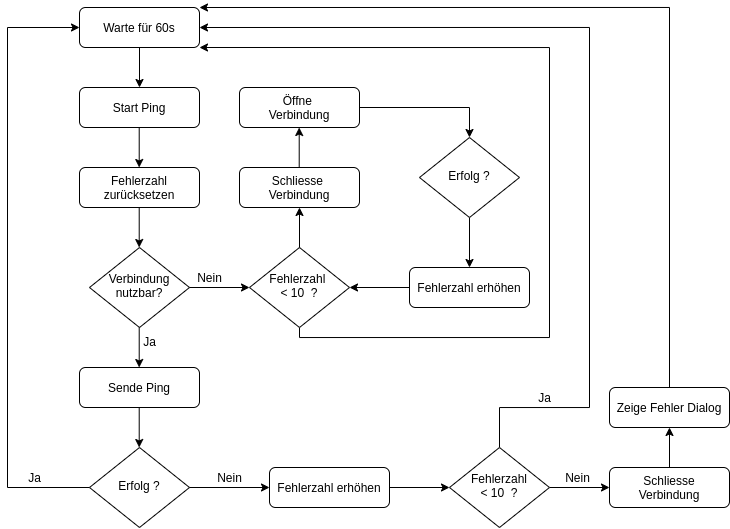

The diagram above was exported from draw.io. Its source (the exported page's mxGraphModel, read from the mxfile embedded in the PNG):
<mxGraphModel dx="1528" dy="928" grid="1" gridSize="10" guides="1" tooltips="1" connect="1" arrows="1" fold="1" page="1" pageScale="1" pageWidth="1100" pageHeight="850" background="none" math="0" shadow="0">
  <root>
    <mxCell id="0" />
    <mxCell id="1" parent="0" />
    <mxCell id="7" value="Warte für 60s" style="rounded=1;whiteSpace=wrap;html=1;fontSize=12;glass=0;strokeWidth=1;shadow=0;" vertex="1" parent="1">
      <mxGeometry x="152" y="169" width="120" height="40" as="geometry" />
    </mxCell>
    <mxCell id="8" value="Start Ping" style="rounded=1;whiteSpace=wrap;html=1;fontSize=12;glass=0;strokeWidth=1;shadow=0;" vertex="1" parent="1">
      <mxGeometry x="152" y="249" width="120" height="40" as="geometry" />
    </mxCell>
    <mxCell id="9" value="Verbindung nutzbar?" style="rhombus;whiteSpace=wrap;html=1;shadow=0;fontFamily=Helvetica;fontSize=12;align=center;strokeWidth=1;spacing=6;spacingTop=-4;" vertex="1" parent="1">
      <mxGeometry x="162" y="409" width="100" height="80" as="geometry" />
    </mxCell>
    <mxCell id="10" value="Fehlerzahl zurücksetzen" style="rounded=1;whiteSpace=wrap;html=1;fontSize=12;glass=0;strokeWidth=1;shadow=0;" vertex="1" parent="1">
      <mxGeometry x="152" y="329" width="120" height="40" as="geometry" />
    </mxCell>
    <mxCell id="11" value="Sende Ping" style="rounded=1;whiteSpace=wrap;html=1;fontSize=12;glass=0;strokeWidth=1;shadow=0;" vertex="1" parent="1">
      <mxGeometry x="152" y="529" width="120" height="40" as="geometry" />
    </mxCell>
    <mxCell id="12" value="Erfolg ?" style="rhombus;whiteSpace=wrap;html=1;shadow=0;fontFamily=Helvetica;fontSize=12;align=center;strokeWidth=1;spacing=6;spacingTop=-4;" vertex="1" parent="1">
      <mxGeometry x="162" y="609" width="100" height="80" as="geometry" />
    </mxCell>
    <mxCell id="13" value="" style="endArrow=classic;html=1;rounded=0;entryX=0;entryY=0.5;entryDx=0;entryDy=0;" edge="1" parent="1" target="7">
      <mxGeometry width="50" height="50" relative="1" as="geometry">
        <mxPoint x="162" y="649" as="sourcePoint" />
        <mxPoint x="-88" y="209" as="targetPoint" />
        <Array as="points">
          <mxPoint x="80" y="649" />
          <mxPoint x="80" y="189" />
        </Array>
      </mxGeometry>
    </mxCell>
    <mxCell id="52" style="edgeStyle=orthogonalEdgeStyle;rounded=0;orthogonalLoop=1;jettySize=auto;html=1;entryX=1;entryY=0.5;entryDx=0;entryDy=0;" edge="1" parent="1" source="14" target="15">
      <mxGeometry relative="1" as="geometry" />
    </mxCell>
    <mxCell id="14" value="Fehlerzahl erhöhen" style="rounded=1;whiteSpace=wrap;html=1;fontSize=12;glass=0;strokeWidth=1;shadow=0;" vertex="1" parent="1">
      <mxGeometry x="482" y="429" width="120" height="40" as="geometry" />
    </mxCell>
    <mxCell id="60" style="edgeStyle=orthogonalEdgeStyle;rounded=0;orthogonalLoop=1;jettySize=auto;html=1;" edge="1" parent="1" source="15">
      <mxGeometry relative="1" as="geometry">
        <mxPoint x="272" y="209" as="targetPoint" />
        <Array as="points">
          <mxPoint x="372" y="499" />
          <mxPoint x="622" y="499" />
          <mxPoint x="622" y="209" />
        </Array>
      </mxGeometry>
    </mxCell>
    <mxCell id="15" value="Fehlerzahl &lt;br&gt;&amp;lt; 10&amp;nbsp; ?" style="rhombus;whiteSpace=wrap;html=1;shadow=0;fontFamily=Helvetica;fontSize=12;align=center;strokeWidth=1;spacing=6;spacingTop=-4;" vertex="1" parent="1">
      <mxGeometry x="322" y="409" width="100" height="80" as="geometry" />
    </mxCell>
    <mxCell id="62" style="edgeStyle=orthogonalEdgeStyle;rounded=0;orthogonalLoop=1;jettySize=auto;html=1;entryX=1;entryY=0;entryDx=0;entryDy=0;" edge="1" parent="1" source="16" target="7">
      <mxGeometry relative="1" as="geometry">
        <mxPoint x="742" y="169" as="targetPoint" />
        <Array as="points">
          <mxPoint x="742" y="169" />
        </Array>
      </mxGeometry>
    </mxCell>
    <mxCell id="16" value="Zeige Fehler Dialog" style="rounded=1;whiteSpace=wrap;html=1;fontSize=12;glass=0;strokeWidth=1;shadow=0;" vertex="1" parent="1">
      <mxGeometry x="682" y="549" width="120" height="40" as="geometry" />
    </mxCell>
    <mxCell id="17" value="Schliesse &lt;br&gt;Verbindung" style="rounded=1;whiteSpace=wrap;html=1;fontSize=12;glass=0;strokeWidth=1;shadow=0;" vertex="1" parent="1">
      <mxGeometry x="312" y="329" width="120" height="40" as="geometry" />
    </mxCell>
    <mxCell id="18" value="Öffne&amp;nbsp;&lt;br&gt;Verbindung" style="rounded=1;whiteSpace=wrap;html=1;fontSize=12;glass=0;strokeWidth=1;shadow=0;" vertex="1" parent="1">
      <mxGeometry x="312" y="249" width="120" height="40" as="geometry" />
    </mxCell>
    <mxCell id="21" value="" style="endArrow=classic;html=1;rounded=0;exitX=1;exitY=0.5;exitDx=0;exitDy=0;entryX=0;entryY=0.5;entryDx=0;entryDy=0;" edge="1" parent="1" source="9" target="15">
      <mxGeometry width="50" height="50" relative="1" as="geometry">
        <mxPoint x="382" y="509" as="sourcePoint" />
        <mxPoint x="432" y="459" as="targetPoint" />
      </mxGeometry>
    </mxCell>
    <mxCell id="32" value="" style="endArrow=classic;html=1;rounded=0;exitX=0.5;exitY=1;exitDx=0;exitDy=0;entryX=0.5;entryY=0;entryDx=0;entryDy=0;" edge="1" parent="1" source="7" target="8">
      <mxGeometry width="50" height="50" relative="1" as="geometry">
        <mxPoint x="302" y="449" as="sourcePoint" />
        <mxPoint x="352" y="399" as="targetPoint" />
      </mxGeometry>
    </mxCell>
    <mxCell id="33" value="" style="endArrow=classic;html=1;rounded=0;exitX=0.5;exitY=1;exitDx=0;exitDy=0;entryX=0.5;entryY=0;entryDx=0;entryDy=0;" edge="1" parent="1">
      <mxGeometry width="50" height="50" relative="1" as="geometry">
        <mxPoint x="211.70999999999998" y="289" as="sourcePoint" />
        <mxPoint x="211.70999999999998" y="329" as="targetPoint" />
      </mxGeometry>
    </mxCell>
    <mxCell id="34" value="" style="endArrow=classic;html=1;rounded=0;exitX=0.5;exitY=1;exitDx=0;exitDy=0;entryX=0.5;entryY=0;entryDx=0;entryDy=0;" edge="1" parent="1">
      <mxGeometry width="50" height="50" relative="1" as="geometry">
        <mxPoint x="211.71000000000026" y="369" as="sourcePoint" />
        <mxPoint x="211.71000000000026" y="409" as="targetPoint" />
      </mxGeometry>
    </mxCell>
    <mxCell id="35" value="" style="endArrow=classic;html=1;rounded=0;exitX=0.5;exitY=1;exitDx=0;exitDy=0;entryX=0.5;entryY=0;entryDx=0;entryDy=0;" edge="1" parent="1">
      <mxGeometry width="50" height="50" relative="1" as="geometry">
        <mxPoint x="211.71000000000026" y="489" as="sourcePoint" />
        <mxPoint x="211.71000000000026" y="529" as="targetPoint" />
      </mxGeometry>
    </mxCell>
    <mxCell id="36" value="Ja" style="text;html=1;align=center;verticalAlign=middle;resizable=0;points=[];autosize=1;strokeColor=none;fillColor=none;" vertex="1" parent="1">
      <mxGeometry x="207" y="493" width="30" height="20" as="geometry" />
    </mxCell>
    <mxCell id="38" value="" style="endArrow=classic;html=1;rounded=0;exitX=0.5;exitY=1;exitDx=0;exitDy=0;entryX=0.5;entryY=0;entryDx=0;entryDy=0;" edge="1" parent="1">
      <mxGeometry width="50" height="50" relative="1" as="geometry">
        <mxPoint x="211.71000000000026" y="569" as="sourcePoint" />
        <mxPoint x="211.71000000000026" y="609" as="targetPoint" />
      </mxGeometry>
    </mxCell>
    <mxCell id="39" value="Ja" style="text;html=1;align=center;verticalAlign=middle;resizable=0;points=[];autosize=1;strokeColor=none;fillColor=none;" vertex="1" parent="1">
      <mxGeometry x="92" y="629" width="30" height="20" as="geometry" />
    </mxCell>
    <mxCell id="40" value="Nein" style="text;html=1;align=center;verticalAlign=middle;resizable=0;points=[];autosize=1;strokeColor=none;fillColor=none;" vertex="1" parent="1">
      <mxGeometry x="262" y="429" width="40" height="20" as="geometry" />
    </mxCell>
    <mxCell id="51" value="" style="edgeStyle=orthogonalEdgeStyle;rounded=0;orthogonalLoop=1;jettySize=auto;html=1;" edge="1" parent="1" source="41" target="14">
      <mxGeometry relative="1" as="geometry" />
    </mxCell>
    <mxCell id="41" value="Erfolg ?" style="rhombus;whiteSpace=wrap;html=1;shadow=0;fontFamily=Helvetica;fontSize=12;align=center;strokeWidth=1;spacing=6;spacingTop=-4;" vertex="1" parent="1">
      <mxGeometry x="492" y="299" width="100" height="80" as="geometry" />
    </mxCell>
    <mxCell id="58" style="edgeStyle=orthogonalEdgeStyle;rounded=0;orthogonalLoop=1;jettySize=auto;html=1;entryX=0;entryY=0.5;entryDx=0;entryDy=0;" edge="1" parent="1" source="42" target="54">
      <mxGeometry relative="1" as="geometry" />
    </mxCell>
    <mxCell id="42" value="Fehlerzahl erhöhen" style="rounded=1;whiteSpace=wrap;html=1;fontSize=12;glass=0;strokeWidth=1;shadow=0;" vertex="1" parent="1">
      <mxGeometry x="342" y="629" width="120" height="40" as="geometry" />
    </mxCell>
    <mxCell id="43" value="Nein" style="text;html=1;align=center;verticalAlign=middle;resizable=0;points=[];autosize=1;strokeColor=none;fillColor=none;" vertex="1" parent="1">
      <mxGeometry x="282" y="629" width="40" height="20" as="geometry" />
    </mxCell>
    <mxCell id="45" value="" style="endArrow=classic;html=1;rounded=0;exitX=1;exitY=0.5;exitDx=0;exitDy=0;entryX=0;entryY=0.5;entryDx=0;entryDy=0;" edge="1" parent="1" target="42">
      <mxGeometry width="50" height="50" relative="1" as="geometry">
        <mxPoint x="262" y="649" as="sourcePoint" />
        <mxPoint x="322" y="649" as="targetPoint" />
      </mxGeometry>
    </mxCell>
    <mxCell id="46" value="" style="endArrow=classic;html=1;rounded=0;" edge="1" parent="1" source="15">
      <mxGeometry width="50" height="50" relative="1" as="geometry">
        <mxPoint x="322" y="419" as="sourcePoint" />
        <mxPoint x="372" y="369" as="targetPoint" />
      </mxGeometry>
    </mxCell>
    <mxCell id="47" value="" style="endArrow=classic;html=1;rounded=0;" edge="1" parent="1">
      <mxGeometry width="50" height="50" relative="1" as="geometry">
        <mxPoint x="371.71000000000004" y="329" as="sourcePoint" />
        <mxPoint x="371.71000000000004" y="289" as="targetPoint" />
      </mxGeometry>
    </mxCell>
    <mxCell id="48" value="" style="endArrow=classic;html=1;rounded=0;entryX=0.5;entryY=0;entryDx=0;entryDy=0;" edge="1" parent="1" target="41">
      <mxGeometry width="50" height="50" relative="1" as="geometry">
        <mxPoint x="432.0000000000002" y="269" as="sourcePoint" />
        <mxPoint x="622" y="269" as="targetPoint" />
        <Array as="points">
          <mxPoint x="542" y="269" />
        </Array>
      </mxGeometry>
    </mxCell>
    <mxCell id="56" style="edgeStyle=orthogonalEdgeStyle;rounded=0;orthogonalLoop=1;jettySize=auto;html=1;entryX=0.5;entryY=1;entryDx=0;entryDy=0;" edge="1" parent="1" source="53" target="16">
      <mxGeometry relative="1" as="geometry" />
    </mxCell>
    <mxCell id="53" value="Schliesse&lt;br&gt;Verbindung" style="rounded=1;whiteSpace=wrap;html=1;fontSize=12;glass=0;strokeWidth=1;shadow=0;" vertex="1" parent="1">
      <mxGeometry x="682" y="629" width="120" height="40" as="geometry" />
    </mxCell>
    <mxCell id="57" style="edgeStyle=orthogonalEdgeStyle;rounded=0;orthogonalLoop=1;jettySize=auto;html=1;entryX=0;entryY=0.5;entryDx=0;entryDy=0;" edge="1" parent="1" source="54" target="53">
      <mxGeometry relative="1" as="geometry" />
    </mxCell>
    <mxCell id="61" style="edgeStyle=orthogonalEdgeStyle;rounded=0;orthogonalLoop=1;jettySize=auto;html=1;entryX=1;entryY=0.5;entryDx=0;entryDy=0;" edge="1" parent="1" source="54" target="7">
      <mxGeometry relative="1" as="geometry">
        <mxPoint x="632" y="189" as="targetPoint" />
        <Array as="points">
          <mxPoint x="572" y="569" />
          <mxPoint x="662" y="569" />
          <mxPoint x="662" y="189" />
        </Array>
      </mxGeometry>
    </mxCell>
    <mxCell id="54" value="Fehlerzahl&lt;br&gt;&amp;lt; 10&amp;nbsp; ?" style="rhombus;whiteSpace=wrap;html=1;shadow=0;fontFamily=Helvetica;fontSize=12;align=center;strokeWidth=1;spacing=6;spacingTop=-4;" vertex="1" parent="1">
      <mxGeometry x="522" y="609" width="100" height="80" as="geometry" />
    </mxCell>
    <mxCell id="63" value="Nein" style="text;html=1;align=center;verticalAlign=middle;resizable=0;points=[];autosize=1;strokeColor=none;fillColor=none;" vertex="1" parent="1">
      <mxGeometry x="630" y="629" width="40" height="20" as="geometry" />
    </mxCell>
    <mxCell id="64" value="Ja" style="text;html=1;align=center;verticalAlign=middle;resizable=0;points=[];autosize=1;strokeColor=none;fillColor=none;" vertex="1" parent="1">
      <mxGeometry x="602" y="549" width="30" height="20" as="geometry" />
    </mxCell>
  </root>
</mxGraphModel>